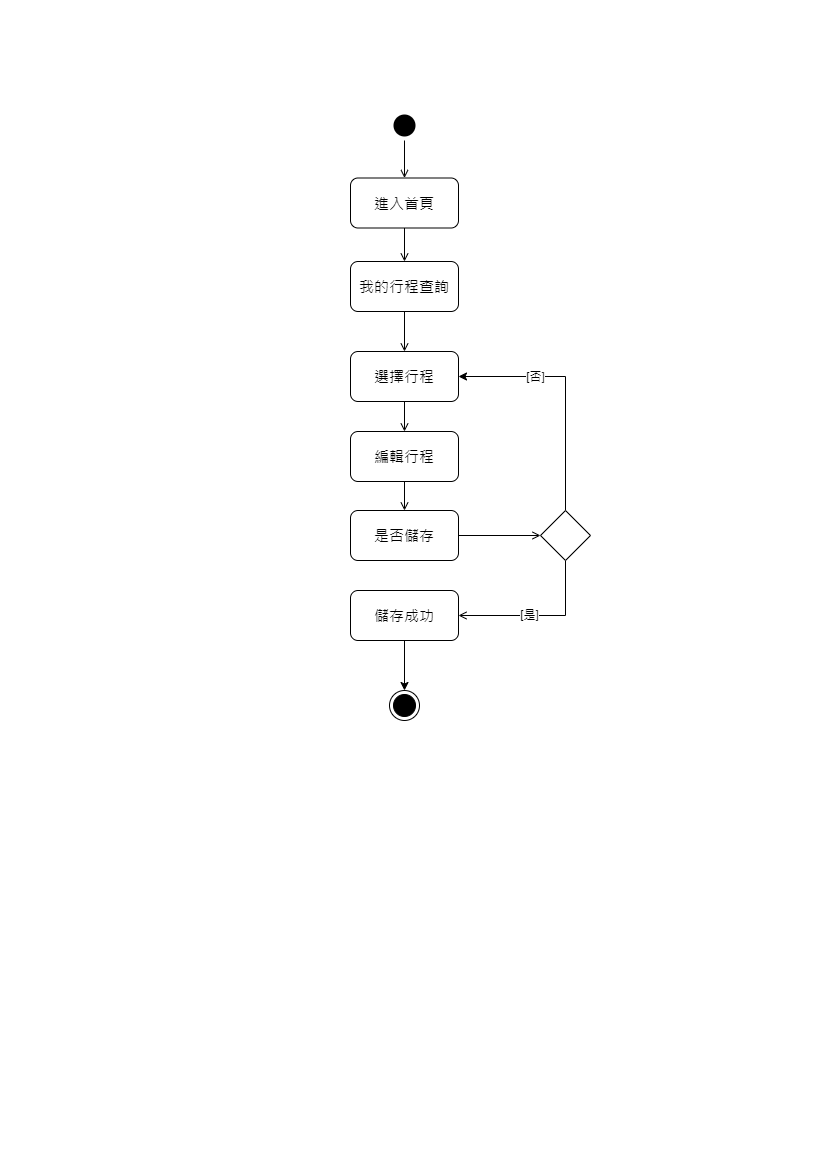

The diagram above was exported from draw.io. Its source (the exported page's mxGraphModel, read from the mxfile embedded in the PNG):
<mxGraphModel dx="969" dy="479" grid="1" gridSize="10" guides="1" tooltips="1" connect="1" arrows="1" fold="1" page="1" pageScale="1" pageWidth="827" pageHeight="1169" math="0" shadow="0">
  <root>
    <mxCell id="WIyWlLk6GJQsqaUBKTNV-0" />
    <mxCell id="WIyWlLk6GJQsqaUBKTNV-1" parent="WIyWlLk6GJQsqaUBKTNV-0" />
    <mxCell id="xAop87nEu2zp5YkdYwY2-107" style="edgeStyle=orthogonalEdgeStyle;rounded=0;orthogonalLoop=1;jettySize=auto;html=1;entryX=0.5;entryY=0;entryDx=0;entryDy=0;endArrow=open;endFill=0;" edge="1" parent="WIyWlLk6GJQsqaUBKTNV-1" source="xAop87nEu2zp5YkdYwY2-108" target="xAop87nEu2zp5YkdYwY2-111">
      <mxGeometry relative="1" as="geometry" />
    </mxCell>
    <mxCell id="xAop87nEu2zp5YkdYwY2-108" value="" style="ellipse;html=1;shape=endState;fillColor=#000000;strokeColor=none;" vertex="1" parent="WIyWlLk6GJQsqaUBKTNV-1">
      <mxGeometry x="389" y="110" width="30" height="30" as="geometry" />
    </mxCell>
    <mxCell id="xAop87nEu2zp5YkdYwY2-109" value="" style="ellipse;html=1;shape=endState;fillColor=#000000;strokeColor=#000000;" vertex="1" parent="WIyWlLk6GJQsqaUBKTNV-1">
      <mxGeometry x="389" y="690" width="30" height="30" as="geometry" />
    </mxCell>
    <mxCell id="xAop87nEu2zp5YkdYwY2-110" style="edgeStyle=orthogonalEdgeStyle;rounded=0;orthogonalLoop=1;jettySize=auto;html=1;endArrow=open;endFill=0;" edge="1" parent="WIyWlLk6GJQsqaUBKTNV-1" source="xAop87nEu2zp5YkdYwY2-111" target="xAop87nEu2zp5YkdYwY2-113">
      <mxGeometry relative="1" as="geometry" />
    </mxCell>
    <mxCell id="xAop87nEu2zp5YkdYwY2-111" value="進入首頁" style="rounded=1;whiteSpace=wrap;html=1;fontSize=15;" vertex="1" parent="WIyWlLk6GJQsqaUBKTNV-1">
      <mxGeometry x="350" y="177.5" width="108" height="50" as="geometry" />
    </mxCell>
    <mxCell id="xAop87nEu2zp5YkdYwY2-112" style="edgeStyle=orthogonalEdgeStyle;rounded=0;orthogonalLoop=1;jettySize=auto;html=1;endArrow=open;endFill=0;" edge="1" parent="WIyWlLk6GJQsqaUBKTNV-1" source="xAop87nEu2zp5YkdYwY2-113" target="xAop87nEu2zp5YkdYwY2-115">
      <mxGeometry relative="1" as="geometry" />
    </mxCell>
    <mxCell id="xAop87nEu2zp5YkdYwY2-113" value="我的行程查詢" style="rounded=1;whiteSpace=wrap;html=1;fontSize=15;" vertex="1" parent="WIyWlLk6GJQsqaUBKTNV-1">
      <mxGeometry x="350" y="261" width="108" height="50" as="geometry" />
    </mxCell>
    <mxCell id="xAop87nEu2zp5YkdYwY2-114" style="edgeStyle=orthogonalEdgeStyle;rounded=0;orthogonalLoop=1;jettySize=auto;html=1;endArrow=open;endFill=0;" edge="1" parent="WIyWlLk6GJQsqaUBKTNV-1" source="xAop87nEu2zp5YkdYwY2-115" target="xAop87nEu2zp5YkdYwY2-124">
      <mxGeometry relative="1" as="geometry" />
    </mxCell>
    <mxCell id="xAop87nEu2zp5YkdYwY2-115" value="選擇行程" style="rounded=1;whiteSpace=wrap;html=1;fontSize=15;" vertex="1" parent="WIyWlLk6GJQsqaUBKTNV-1">
      <mxGeometry x="350" y="351" width="108" height="50" as="geometry" />
    </mxCell>
    <mxCell id="xAop87nEu2zp5YkdYwY2-116" style="edgeStyle=orthogonalEdgeStyle;rounded=0;orthogonalLoop=1;jettySize=auto;html=1;exitX=0.5;exitY=1;exitDx=0;exitDy=0;entryX=1;entryY=0.5;entryDx=0;entryDy=0;endArrow=open;endFill=0;" edge="1" parent="WIyWlLk6GJQsqaUBKTNV-1" source="xAop87nEu2zp5YkdYwY2-120" target="xAop87nEu2zp5YkdYwY2-122">
      <mxGeometry relative="1" as="geometry" />
    </mxCell>
    <mxCell id="xAop87nEu2zp5YkdYwY2-117" value="[是]" style="edgeLabel;html=1;align=center;verticalAlign=middle;resizable=0;points=[];" vertex="1" connectable="0" parent="xAop87nEu2zp5YkdYwY2-116">
      <mxGeometry x="0.1337" y="-1" relative="1" as="geometry">
        <mxPoint as="offset" />
      </mxGeometry>
    </mxCell>
    <mxCell id="xAop87nEu2zp5YkdYwY2-118" style="edgeStyle=orthogonalEdgeStyle;rounded=0;orthogonalLoop=1;jettySize=auto;html=1;entryX=1;entryY=0.5;entryDx=0;entryDy=0;" edge="1" parent="WIyWlLk6GJQsqaUBKTNV-1" source="xAop87nEu2zp5YkdYwY2-120" target="xAop87nEu2zp5YkdYwY2-115">
      <mxGeometry relative="1" as="geometry">
        <Array as="points">
          <mxPoint x="565" y="376" />
        </Array>
      </mxGeometry>
    </mxCell>
    <mxCell id="xAop87nEu2zp5YkdYwY2-119" value="[否]" style="edgeLabel;html=1;align=center;verticalAlign=middle;resizable=0;points=[];" vertex="1" connectable="0" parent="xAop87nEu2zp5YkdYwY2-118">
      <mxGeometry x="0.1356" y="4" relative="1" as="geometry">
        <mxPoint x="-28" y="-4" as="offset" />
      </mxGeometry>
    </mxCell>
    <mxCell id="xAop87nEu2zp5YkdYwY2-120" value="" style="rhombus;whiteSpace=wrap;html=1;" vertex="1" parent="WIyWlLk6GJQsqaUBKTNV-1">
      <mxGeometry x="540" y="510" width="50" height="50" as="geometry" />
    </mxCell>
    <mxCell id="xAop87nEu2zp5YkdYwY2-121" style="edgeStyle=orthogonalEdgeStyle;rounded=0;orthogonalLoop=1;jettySize=auto;html=1;entryX=0.5;entryY=0;entryDx=0;entryDy=0;" edge="1" parent="WIyWlLk6GJQsqaUBKTNV-1" source="xAop87nEu2zp5YkdYwY2-122">
      <mxGeometry relative="1" as="geometry">
        <mxPoint x="404" y="690" as="targetPoint" />
      </mxGeometry>
    </mxCell>
    <mxCell id="xAop87nEu2zp5YkdYwY2-122" value="儲存成功" style="rounded=1;whiteSpace=wrap;html=1;fontSize=15;" vertex="1" parent="WIyWlLk6GJQsqaUBKTNV-1">
      <mxGeometry x="350" y="590" width="108" height="50" as="geometry" />
    </mxCell>
    <mxCell id="xAop87nEu2zp5YkdYwY2-123" style="edgeStyle=orthogonalEdgeStyle;rounded=0;orthogonalLoop=1;jettySize=auto;html=1;exitX=0.5;exitY=1;exitDx=0;exitDy=0;entryX=0.5;entryY=0;entryDx=0;entryDy=0;endArrow=open;endFill=0;" edge="1" parent="WIyWlLk6GJQsqaUBKTNV-1" source="xAop87nEu2zp5YkdYwY2-124" target="xAop87nEu2zp5YkdYwY2-126">
      <mxGeometry relative="1" as="geometry" />
    </mxCell>
    <mxCell id="xAop87nEu2zp5YkdYwY2-124" value="編輯行程" style="rounded=1;whiteSpace=wrap;html=1;fontSize=15;" vertex="1" parent="WIyWlLk6GJQsqaUBKTNV-1">
      <mxGeometry x="350" y="431" width="108" height="50" as="geometry" />
    </mxCell>
    <mxCell id="xAop87nEu2zp5YkdYwY2-125" style="edgeStyle=orthogonalEdgeStyle;rounded=0;orthogonalLoop=1;jettySize=auto;html=1;entryX=0;entryY=0.5;entryDx=0;entryDy=0;endArrow=open;endFill=0;" edge="1" parent="WIyWlLk6GJQsqaUBKTNV-1" source="xAop87nEu2zp5YkdYwY2-126" target="xAop87nEu2zp5YkdYwY2-120">
      <mxGeometry relative="1" as="geometry" />
    </mxCell>
    <mxCell id="xAop87nEu2zp5YkdYwY2-126" value="是否儲存" style="rounded=1;whiteSpace=wrap;html=1;fontSize=15;" vertex="1" parent="WIyWlLk6GJQsqaUBKTNV-1">
      <mxGeometry x="350" y="510" width="108" height="50" as="geometry" />
    </mxCell>
  </root>
</mxGraphModel>